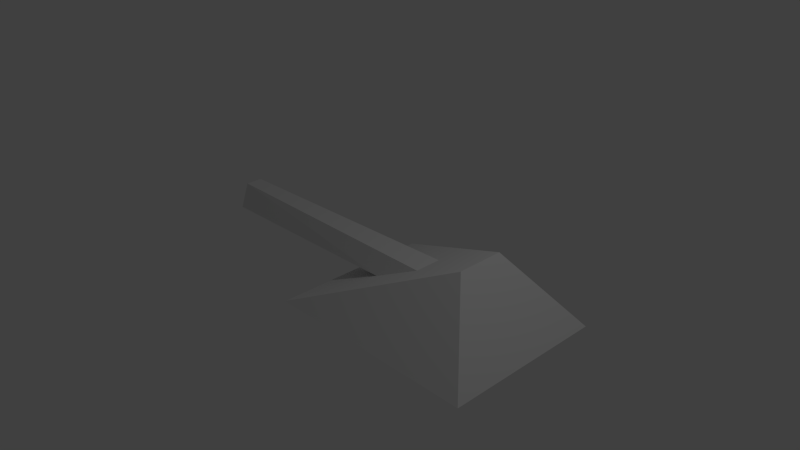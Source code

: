 # Source: tankturretsm.blend  (saved by Blender 2.66.0; exported with 4.5.12 LTS)
import bpy
from mathutils import Matrix  # noqa: F401  (used for matrix-valued properties, if any)

bpy.ops.wm.read_factory_settings(use_empty=True)
scene = bpy.context.scene
scene.name = 'Scene'

# ---- collections
col_collection_1 = bpy.data.collections.new('Collection 1'); scene.collection.children.link(col_collection_1)

# ---- materials (node trees are filled in below, after node groups)
mat_material = bpy.data.materials.new('Material')
mat_material.alpha_threshold = 0.0
mat_material.use_transparent_shadow = False
mat_material.roughness = 0.5
mat_material.line_color = (0.0, 0.0, 0.0, 1.0)

# ---- material node trees

# ---- world
world_world = bpy.data.worlds.new('World'); scene.world = world_world
world_world.color = (0.05088, 0.05088, 0.05088)
world_world.use_sun_shadow = False
world_world.sun_shadow_jitter_overblur = 0.0
world_world.cycles.sampling_method = 'MANUAL'
world_world.cycles.sample_map_resolution = 256

# ---- cameras
cam_camera = bpy.data.cameras.new('Camera')
cam_camera.clip_end = 100.0
cam_camera.lens = 35.0
cam_camera.sensor_width = 32.0
cam_camera.sensor_height = 18.0
cam_camera.ortho_scale = 7.314
cam_camera.dof.focus_distance = 0.0
cam_camera.dof.aperture_fstop = 128.0

# ---- lights
light_lamp = bpy.data.lights.new('Lamp', 'POINT')
light_lamp.transmission_factor = 0.0
light_lamp.cutoff_distance = 30.0
light_lamp.energy = 100.0
light_lamp.shadow_buffer_clip_start = 1.001
light_lamp.shadow_soft_size = 0.1
light_lamp.shadow_maximum_resolution = 0.006
light_lamp.use_absolute_resolution = True
light_lamp.cycles.use_multiple_importance_sampling = False

# ---- meshes
me_cube = bpy.data.meshes.new('Cube')
me_cube.from_pydata([(0.6941, 0.3845, -0.5005), (0.6941, -0.3845, -0.5005), (-0.1218, -0.3845, -0.5005), (-0.1218, 0.3845, -0.5005), (0.4958, 0.111, 0.7099), (0.4958, -0.111, 0.7099), (0.1047, 0.1025, -0.05661), (0.1047, -0.1025, -0.05661), (0.2693, 0.06359, 0.266), (0.2693, -0.06359, 0.266), (-0.7231, 0.08319, -0.158), (-0.7201, -0.08283, -0.1589), (-0.721, 0.04036, 0.2402), (-0.7201, -0.04072, 0.24)], [], [(1, 0, 4, 5), (3, 0, 1, 2), (6, 7, 11, 10), (4, 0, 3), (1, 5, 2), (11, 13, 12, 10), (7, 9, 13, 11), (8, 6, 10, 12), (9, 8, 12, 13), (2, 5, 4, 3)])
me_cube.materials.append(mat_material)
me_cube.use_remesh_preserve_volume = False
me_cube.use_remesh_preserve_attributes = False
me_cube.use_mirror_vertex_groups = False
me_cube.update()

# ---- objects
ob_cube = bpy.data.objects.new('Cube', me_cube)
ob_lamp = bpy.data.objects.new('Lamp', light_lamp)
ob_camera = bpy.data.objects.new('Camera', cam_camera)

# ---- transforms, parenting, visibility, modifiers, constraints
ob_cube.location = (0.0, 0.0, 0.0)
ob_cube.scale = (3.662, 2.895, 0.8468)
ob_cube.lock_rotations_4d = False
ob_cube.empty_display_type = 'ARROWS'
ob_cube.lineart.crease_threshold = 0.0
ob_lamp.location = (4.076, 1.005, 5.904)
ob_lamp.rotation_euler = (0.6503, 0.05522, 1.866)
ob_lamp.lock_rotations_4d = False
ob_lamp.empty_display_type = 'ARROWS'
ob_lamp.color = (0.0, 0.0, 0.0, 0.0)
ob_lamp.lineart.crease_threshold = 0.0
ob_camera.location = (7.481, -6.508, 5.344)
ob_camera.rotation_euler = (1.109, 0.01082, 0.8149)
ob_camera.lock_rotations_4d = False
ob_camera.empty_display_type = 'ARROWS'
ob_camera.color = (0.0, 0.0, 0.0, 0.0)
ob_camera.display_type = 'WIRE'
ob_camera.lineart.crease_threshold = 0.0

# ---- collection membership
col_collection_1.objects.link(ob_cube)
col_collection_1.objects.link(ob_lamp)
col_collection_1.objects.link(ob_camera)

# ---- scene / render settings (as saved in the file)
scene.camera = ob_camera
scene.frame_start = 1; scene.frame_end = 250; scene.frame_set(1)
scene.render.engine = 'BLENDER_EEVEE_NEXT'
scene.render.image_settings.color_mode = 'RGB'
scene.render.image_settings.compression = 90
scene.render.resolution_percentage = 50
scene.render.dither_intensity = 0.0
scene.render.bake_margin = 2
scene.cycles.use_denoising = False
scene.cycles.samples = 10
scene.cycles.sampling_pattern = 'TABULATED_SOBOL'
scene.cycles.light_sampling_threshold = 0.0
scene.cycles.use_adaptive_sampling = False
scene.cycles.use_light_tree = False
scene.cycles.blur_glossy = 0.0
scene.cycles.volume_bounces = 1
scene.cycles.pixel_filter_type = 'GAUSSIAN'
scene.cycles.sample_clamp_indirect = 0.0
scene.view_settings.view_transform = 'Standard'
bpy.context.view_layer.update()

